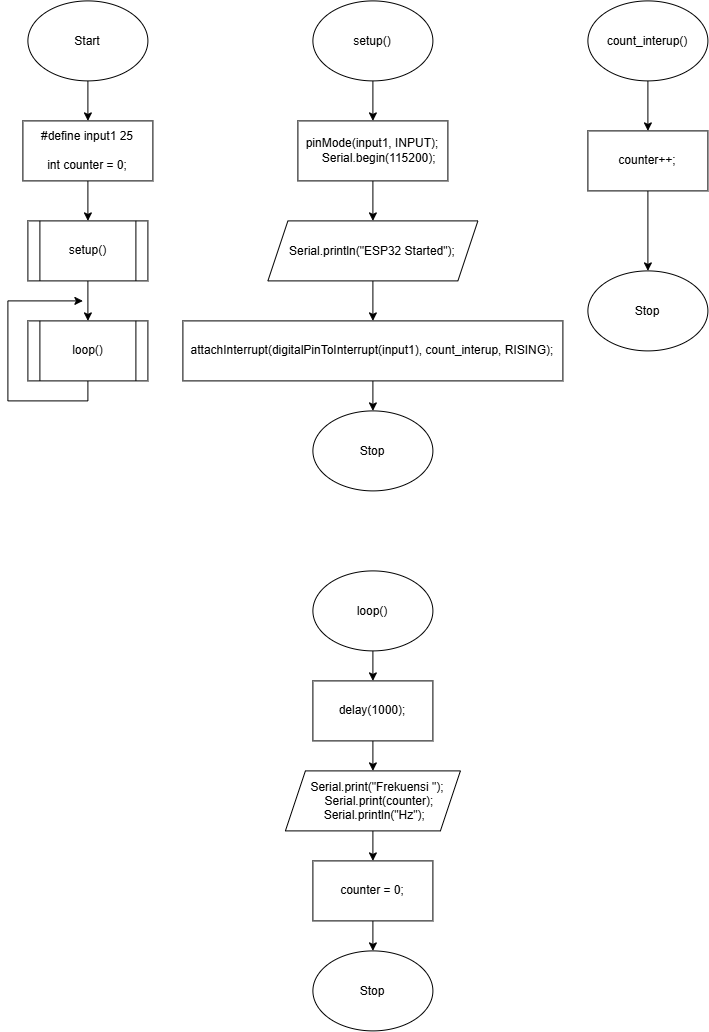

The diagram above was exported from draw.io. Its source (the exported page's mxGraphModel, read from the mxfile embedded in the PNG):
<mxGraphModel dx="2335" dy="1430" grid="1" gridSize="10" guides="1" tooltips="1" connect="1" arrows="1" fold="1" page="1" pageScale="1" pageWidth="850" pageHeight="1100" math="0" shadow="0">
  <root>
    <mxCell id="0" />
    <mxCell id="1" parent="0" />
    <mxCell id="I9Sx1XoADEkggCcpixqE-1" edge="1" parent="1" source="I9Sx1XoADEkggCcpixqE-2" style="edgeStyle=orthogonalEdgeStyle;rounded=0;orthogonalLoop=1;jettySize=auto;html=1;exitX=0.5;exitY=1;exitDx=0;exitDy=0;entryX=0.5;entryY=0;entryDx=0;entryDy=0;" target="I9Sx1XoADEkggCcpixqE-4">
      <mxGeometry relative="1" as="geometry" />
    </mxCell>
    <mxCell id="I9Sx1XoADEkggCcpixqE-2" parent="1" style="ellipse;whiteSpace=wrap;html=1;shapeInside=1;" value="Start" vertex="1">
      <mxGeometry height="80" width="120" x="30" as="geometry" />
    </mxCell>
    <mxCell id="I9Sx1XoADEkggCcpixqE-3" edge="1" parent="1" source="I9Sx1XoADEkggCcpixqE-4" style="edgeStyle=orthogonalEdgeStyle;rounded=0;orthogonalLoop=1;jettySize=auto;html=1;exitX=0.5;exitY=1;exitDx=0;exitDy=0;entryX=0.5;entryY=0;entryDx=0;entryDy=0;" target="I9Sx1XoADEkggCcpixqE-6">
      <mxGeometry relative="1" as="geometry" />
    </mxCell>
    <mxCell id="I9Sx1XoADEkggCcpixqE-4" parent="1" style="rounded=0;whiteSpace=wrap;html=1;" value="&lt;div&gt;#define input1 25&lt;/div&gt;&lt;div&gt;&lt;br&gt;&lt;/div&gt;&lt;div&gt;int counter = 0;&lt;/div&gt;" vertex="1">
      <mxGeometry height="60" width="130" x="25" y="120" as="geometry" />
    </mxCell>
    <mxCell id="I9Sx1XoADEkggCcpixqE-5" edge="1" parent="1" source="I9Sx1XoADEkggCcpixqE-6" style="edgeStyle=orthogonalEdgeStyle;rounded=0;orthogonalLoop=1;jettySize=auto;html=1;exitX=0.5;exitY=1;exitDx=0;exitDy=0;entryX=0.5;entryY=0;entryDx=0;entryDy=0;" target="I9Sx1XoADEkggCcpixqE-8">
      <mxGeometry relative="1" as="geometry" />
    </mxCell>
    <mxCell id="I9Sx1XoADEkggCcpixqE-6" parent="1" style="shape=process;whiteSpace=wrap;html=1;backgroundOutline=1;" value="setup()" vertex="1">
      <mxGeometry height="60" width="120" x="30" y="220" as="geometry" />
    </mxCell>
    <mxCell id="I9Sx1XoADEkggCcpixqE-7" edge="1" parent="1" source="I9Sx1XoADEkggCcpixqE-8" style="edgeStyle=orthogonalEdgeStyle;rounded=0;orthogonalLoop=1;jettySize=auto;html=1;exitX=0.5;exitY=1;exitDx=0;exitDy=0;">
      <mxGeometry relative="1" as="geometry">
        <mxPoint x="85" y="300" as="targetPoint" />
      </mxGeometry>
    </mxCell>
    <mxCell id="I9Sx1XoADEkggCcpixqE-8" parent="1" style="shape=process;whiteSpace=wrap;html=1;backgroundOutline=1;" value="loop()" vertex="1">
      <mxGeometry height="60" width="120" x="30" y="320" as="geometry" />
    </mxCell>
    <mxCell id="I9Sx1XoADEkggCcpixqE-14" edge="1" parent="1" source="I9Sx1XoADEkggCcpixqE-9" style="edgeStyle=orthogonalEdgeStyle;rounded=0;orthogonalLoop=1;jettySize=auto;html=1;exitX=0.5;exitY=1;exitDx=0;exitDy=0;entryX=0.5;entryY=0;entryDx=0;entryDy=0;" target="I9Sx1XoADEkggCcpixqE-10">
      <mxGeometry relative="1" as="geometry" />
    </mxCell>
    <mxCell id="I9Sx1XoADEkggCcpixqE-9" parent="1" style="ellipse;whiteSpace=wrap;html=1;shapeInside=1;" value="setup()" vertex="1">
      <mxGeometry height="80" width="120" x="315" as="geometry" />
    </mxCell>
    <mxCell id="I9Sx1XoADEkggCcpixqE-15" edge="1" parent="1" source="I9Sx1XoADEkggCcpixqE-10" style="edgeStyle=orthogonalEdgeStyle;rounded=0;orthogonalLoop=1;jettySize=auto;html=1;exitX=0.5;exitY=1;exitDx=0;exitDy=0;entryX=0.5;entryY=0;entryDx=0;entryDy=0;" target="I9Sx1XoADEkggCcpixqE-11">
      <mxGeometry relative="1" as="geometry" />
    </mxCell>
    <mxCell id="I9Sx1XoADEkggCcpixqE-10" parent="1" style="rounded=0;whiteSpace=wrap;html=1;" value="&lt;div&gt;pinMode(input1, INPUT);&lt;/div&gt;&lt;div&gt;&amp;nbsp; &amp;nbsp; Serial.begin(115200);&lt;/div&gt;" vertex="1">
      <mxGeometry height="60" width="150" x="300" y="120" as="geometry" />
    </mxCell>
    <mxCell id="I9Sx1XoADEkggCcpixqE-16" edge="1" parent="1" source="I9Sx1XoADEkggCcpixqE-11" style="edgeStyle=orthogonalEdgeStyle;rounded=0;orthogonalLoop=1;jettySize=auto;html=1;exitX=0.5;exitY=1;exitDx=0;exitDy=0;entryX=0.5;entryY=0;entryDx=0;entryDy=0;" target="I9Sx1XoADEkggCcpixqE-12">
      <mxGeometry relative="1" as="geometry" />
    </mxCell>
    <mxCell id="I9Sx1XoADEkggCcpixqE-11" parent="1" style="shape=parallelogram;perimeter=parallelogramPerimeter;whiteSpace=wrap;html=1;shapeInside=1;fixedSize=1;" value="Serial.println(&quot;ESP32 Started&quot;);" vertex="1">
      <mxGeometry height="60" width="210" x="270" y="220" as="geometry" />
    </mxCell>
    <mxCell id="I9Sx1XoADEkggCcpixqE-17" edge="1" parent="1" source="I9Sx1XoADEkggCcpixqE-12" style="edgeStyle=orthogonalEdgeStyle;rounded=0;orthogonalLoop=1;jettySize=auto;html=1;exitX=0.5;exitY=1;exitDx=0;exitDy=0;entryX=0.5;entryY=0;entryDx=0;entryDy=0;" target="I9Sx1XoADEkggCcpixqE-13">
      <mxGeometry relative="1" as="geometry" />
    </mxCell>
    <mxCell id="I9Sx1XoADEkggCcpixqE-12" parent="1" style="rounded=0;whiteSpace=wrap;html=1;" value="attachInterrupt(digitalPinToInterrupt(input1), count_interup, RISING);" vertex="1">
      <mxGeometry height="60" width="380" x="185" y="320" as="geometry" />
    </mxCell>
    <mxCell id="I9Sx1XoADEkggCcpixqE-13" parent="1" style="ellipse;whiteSpace=wrap;html=1;shapeInside=1;" value="Stop" vertex="1">
      <mxGeometry height="80" width="120" x="315" y="410" as="geometry" />
    </mxCell>
    <mxCell id="I9Sx1XoADEkggCcpixqE-20" edge="1" parent="1" source="I9Sx1XoADEkggCcpixqE-18" style="edgeStyle=orthogonalEdgeStyle;rounded=0;orthogonalLoop=1;jettySize=auto;html=1;exitX=0.5;exitY=1;exitDx=0;exitDy=0;entryX=0.5;entryY=0;entryDx=0;entryDy=0;" target="I9Sx1XoADEkggCcpixqE-19">
      <mxGeometry relative="1" as="geometry" />
    </mxCell>
    <mxCell id="I9Sx1XoADEkggCcpixqE-18" parent="1" style="ellipse;whiteSpace=wrap;html=1;shapeInside=1;" value="count_interup()" vertex="1">
      <mxGeometry height="80" width="120" x="590" as="geometry" />
    </mxCell>
    <mxCell id="I9Sx1XoADEkggCcpixqE-22" edge="1" parent="1" source="I9Sx1XoADEkggCcpixqE-19" style="edgeStyle=orthogonalEdgeStyle;rounded=0;orthogonalLoop=1;jettySize=auto;html=1;exitX=0.5;exitY=1;exitDx=0;exitDy=0;entryX=0.5;entryY=0;entryDx=0;entryDy=0;" target="I9Sx1XoADEkggCcpixqE-21">
      <mxGeometry relative="1" as="geometry" />
    </mxCell>
    <mxCell id="I9Sx1XoADEkggCcpixqE-19" parent="1" style="rounded=0;whiteSpace=wrap;html=1;" value="counter++;" vertex="1">
      <mxGeometry height="60" width="120" x="590" y="130" as="geometry" />
    </mxCell>
    <mxCell id="I9Sx1XoADEkggCcpixqE-21" parent="1" style="ellipse;whiteSpace=wrap;html=1;shapeInside=1;" value="Stop" vertex="1">
      <mxGeometry height="80" width="120" x="590" y="270" as="geometry" />
    </mxCell>
    <mxCell id="I9Sx1XoADEkggCcpixqE-25" edge="1" parent="1" source="I9Sx1XoADEkggCcpixqE-23" style="edgeStyle=orthogonalEdgeStyle;rounded=0;orthogonalLoop=1;jettySize=auto;html=1;exitX=0.5;exitY=1;exitDx=0;exitDy=0;entryX=0.5;entryY=0;entryDx=0;entryDy=0;" target="I9Sx1XoADEkggCcpixqE-24">
      <mxGeometry relative="1" as="geometry" />
    </mxCell>
    <mxCell id="I9Sx1XoADEkggCcpixqE-23" parent="1" style="ellipse;whiteSpace=wrap;html=1;shapeInside=1;" value="loop()" vertex="1">
      <mxGeometry height="80" width="120" x="315" y="570" as="geometry" />
    </mxCell>
    <mxCell id="I9Sx1XoADEkggCcpixqE-27" edge="1" parent="1" source="I9Sx1XoADEkggCcpixqE-24" style="edgeStyle=orthogonalEdgeStyle;rounded=0;orthogonalLoop=1;jettySize=auto;html=1;exitX=0.5;exitY=1;exitDx=0;exitDy=0;entryX=0.5;entryY=0;entryDx=0;entryDy=0;" target="I9Sx1XoADEkggCcpixqE-26">
      <mxGeometry relative="1" as="geometry" />
    </mxCell>
    <mxCell id="I9Sx1XoADEkggCcpixqE-24" parent="1" style="rounded=0;whiteSpace=wrap;html=1;" value="delay(1000);" vertex="1">
      <mxGeometry height="60" width="120" x="315" y="680" as="geometry" />
    </mxCell>
    <mxCell id="I9Sx1XoADEkggCcpixqE-29" edge="1" parent="1" source="I9Sx1XoADEkggCcpixqE-26" style="edgeStyle=orthogonalEdgeStyle;rounded=0;orthogonalLoop=1;jettySize=auto;html=1;exitX=0.5;exitY=1;exitDx=0;exitDy=0;entryX=0.5;entryY=0;entryDx=0;entryDy=0;" target="I9Sx1XoADEkggCcpixqE-28">
      <mxGeometry relative="1" as="geometry" />
    </mxCell>
    <mxCell id="I9Sx1XoADEkggCcpixqE-26" parent="1" style="shape=parallelogram;perimeter=parallelogramPerimeter;whiteSpace=wrap;html=1;shapeInside=1;fixedSize=1;" value="&lt;div&gt;Serial.print(&quot;Frekuensi &quot;);&lt;/div&gt;&lt;div&gt;&amp;nbsp; &amp;nbsp; Serial.print(counter);&lt;/div&gt;&lt;div&gt;&amp;nbsp; &amp;nbsp; Serial.println(&quot;Hz&quot;);&lt;/div&gt;" vertex="1">
      <mxGeometry height="60" width="175" x="287.5" y="770" as="geometry" />
    </mxCell>
    <mxCell id="I9Sx1XoADEkggCcpixqE-31" edge="1" parent="1" source="I9Sx1XoADEkggCcpixqE-28" style="edgeStyle=orthogonalEdgeStyle;rounded=0;orthogonalLoop=1;jettySize=auto;html=1;exitX=0.5;exitY=1;exitDx=0;exitDy=0;entryX=0.5;entryY=0;entryDx=0;entryDy=0;" target="I9Sx1XoADEkggCcpixqE-30">
      <mxGeometry relative="1" as="geometry" />
    </mxCell>
    <mxCell id="I9Sx1XoADEkggCcpixqE-28" parent="1" style="rounded=0;whiteSpace=wrap;html=1;" value="counter = 0;" vertex="1">
      <mxGeometry height="60" width="120" x="315" y="860" as="geometry" />
    </mxCell>
    <mxCell id="I9Sx1XoADEkggCcpixqE-30" parent="1" style="ellipse;whiteSpace=wrap;html=1;shapeInside=1;" value="Stop" vertex="1">
      <mxGeometry height="80" width="120" x="315" y="950" as="geometry" />
    </mxCell>
  </root>
</mxGraphModel>